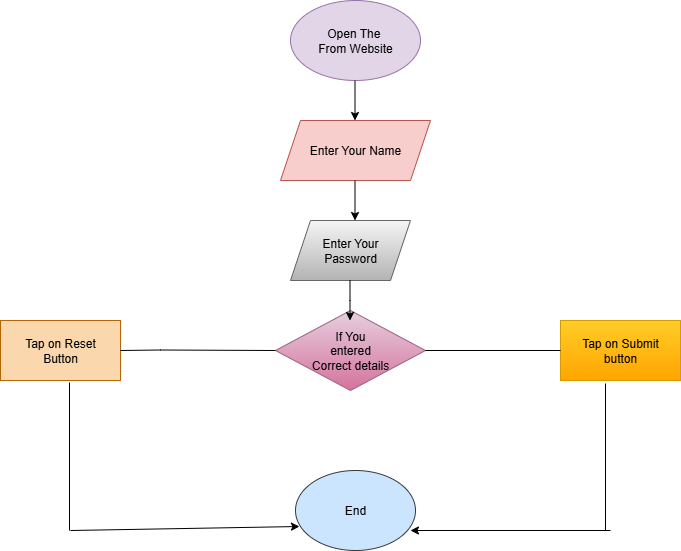

The diagram above was exported from draw.io. Its source (the exported page's mxGraphModel, read from the mxfile embedded in the PNG):
<mxGraphModel dx="1163" dy="631" grid="1" gridSize="10" guides="1" tooltips="1" connect="1" arrows="1" fold="1" page="1" pageScale="1" pageWidth="850" pageHeight="1100" math="0" shadow="0">
  <root>
    <mxCell id="0" />
    <mxCell id="1" parent="0" />
    <mxCell id="JQQYWNm_XYmPzxJixvtw-1" value="Open The&amp;nbsp;&lt;div&gt;From Website&lt;/div&gt;" style="ellipse;whiteSpace=wrap;html=1;fillColor=#e1d5e7;strokeColor=#9673a6;" vertex="1" parent="1">
      <mxGeometry x="340" y="30" width="130" height="80" as="geometry" />
    </mxCell>
    <mxCell id="JQQYWNm_XYmPzxJixvtw-2" value="Enter Your Name" style="shape=parallelogram;perimeter=parallelogramPerimeter;whiteSpace=wrap;html=1;fixedSize=1;fillColor=#f8cecc;strokeColor=#b85450;" vertex="1" parent="1">
      <mxGeometry x="330" y="150" width="150" height="60" as="geometry" />
    </mxCell>
    <mxCell id="JQQYWNm_XYmPzxJixvtw-3" value="Enter Your&lt;div&gt;Password&lt;/div&gt;" style="shape=parallelogram;perimeter=parallelogramPerimeter;whiteSpace=wrap;html=1;fixedSize=1;fillColor=#f5f5f5;strokeColor=#666666;gradientColor=#b3b3b3;" vertex="1" parent="1">
      <mxGeometry x="340" y="250" width="120" height="60" as="geometry" />
    </mxCell>
    <mxCell id="JQQYWNm_XYmPzxJixvtw-4" value="If You&lt;div&gt;entered&lt;/div&gt;&lt;div&gt;Correct details&lt;/div&gt;" style="rhombus;whiteSpace=wrap;html=1;fillColor=#e6d0de;gradientColor=#d5739d;strokeColor=#996185;" vertex="1" parent="1">
      <mxGeometry x="325" y="340" width="150" height="80" as="geometry" />
    </mxCell>
    <mxCell id="JQQYWNm_XYmPzxJixvtw-8" value="Tap on Submit&lt;div&gt;button&lt;/div&gt;" style="rounded=0;whiteSpace=wrap;html=1;fillColor=#ffcd28;gradientColor=#ffa500;strokeColor=#d79b00;" vertex="1" parent="1">
      <mxGeometry x="610" y="350" width="120" height="60" as="geometry" />
    </mxCell>
    <mxCell id="JQQYWNm_XYmPzxJixvtw-9" value="Tap on Reset&lt;div&gt;Button&lt;/div&gt;" style="rounded=0;whiteSpace=wrap;html=1;fillColor=#fad7ac;strokeColor=#b46504;" vertex="1" parent="1">
      <mxGeometry x="50" y="350" width="120" height="60" as="geometry" />
    </mxCell>
    <mxCell id="JQQYWNm_XYmPzxJixvtw-10" value="End" style="ellipse;whiteSpace=wrap;html=1;fillColor=#cce5ff;strokeColor=#36393d;" vertex="1" parent="1">
      <mxGeometry x="345" y="500" width="120" height="80" as="geometry" />
    </mxCell>
    <mxCell id="JQQYWNm_XYmPzxJixvtw-13" value="" style="endArrow=none;html=1;rounded=0;exitX=1;exitY=0.5;exitDx=0;exitDy=0;entryX=0;entryY=0.5;entryDx=0;entryDy=0;" edge="1" parent="1" source="JQQYWNm_XYmPzxJixvtw-4" target="JQQYWNm_XYmPzxJixvtw-8">
      <mxGeometry width="50" height="50" relative="1" as="geometry">
        <mxPoint x="470" y="379.5" as="sourcePoint" />
        <mxPoint x="580" y="380" as="targetPoint" />
      </mxGeometry>
    </mxCell>
    <mxCell id="JQQYWNm_XYmPzxJixvtw-14" value="" style="endArrow=none;html=1;rounded=0;entryX=0;entryY=0.5;entryDx=0;entryDy=0;exitX=1;exitY=0.5;exitDx=0;exitDy=0;" edge="1" parent="1" source="JQQYWNm_XYmPzxJixvtw-9" target="JQQYWNm_XYmPzxJixvtw-4">
      <mxGeometry width="50" height="50" relative="1" as="geometry">
        <mxPoint x="180" y="379.5" as="sourcePoint" />
        <mxPoint x="270" y="379.5" as="targetPoint" />
        <Array as="points">
          <mxPoint x="210" y="379.5" />
        </Array>
      </mxGeometry>
    </mxCell>
    <mxCell id="JQQYWNm_XYmPzxJixvtw-16" value="" style="endArrow=none;html=1;rounded=0;entryX=0.375;entryY=1.05;entryDx=0;entryDy=0;entryPerimeter=0;" edge="1" parent="1" target="JQQYWNm_XYmPzxJixvtw-8">
      <mxGeometry width="50" height="50" relative="1" as="geometry">
        <mxPoint x="655" y="560" as="sourcePoint" />
        <mxPoint x="530" y="500" as="targetPoint" />
      </mxGeometry>
    </mxCell>
    <mxCell id="JQQYWNm_XYmPzxJixvtw-18" value="" style="endArrow=classic;html=1;rounded=0;entryX=0.958;entryY=0.75;entryDx=0;entryDy=0;entryPerimeter=0;" edge="1" parent="1" target="JQQYWNm_XYmPzxJixvtw-10">
      <mxGeometry width="50" height="50" relative="1" as="geometry">
        <mxPoint x="660" y="560" as="sourcePoint" />
        <mxPoint x="500" y="600" as="targetPoint" />
      </mxGeometry>
    </mxCell>
    <mxCell id="JQQYWNm_XYmPzxJixvtw-19" value="" style="endArrow=none;html=1;rounded=0;entryX=0.575;entryY=1.033;entryDx=0;entryDy=0;entryPerimeter=0;" edge="1" parent="1" target="JQQYWNm_XYmPzxJixvtw-9">
      <mxGeometry width="50" height="50" relative="1" as="geometry">
        <mxPoint x="119" y="560" as="sourcePoint" />
        <mxPoint x="120" y="470" as="targetPoint" />
      </mxGeometry>
    </mxCell>
    <mxCell id="JQQYWNm_XYmPzxJixvtw-21" value="" style="endArrow=classic;html=1;rounded=0;entryX=0.033;entryY=0.7;entryDx=0;entryDy=0;entryPerimeter=0;" edge="1" parent="1" target="JQQYWNm_XYmPzxJixvtw-10">
      <mxGeometry width="50" height="50" relative="1" as="geometry">
        <mxPoint x="120" y="560" as="sourcePoint" />
        <mxPoint x="290" y="550" as="targetPoint" />
      </mxGeometry>
    </mxCell>
    <mxCell id="JQQYWNm_XYmPzxJixvtw-23" value="" style="endArrow=classic;html=1;rounded=0;" edge="1" parent="1">
      <mxGeometry width="50" height="50" relative="1" as="geometry">
        <mxPoint x="404.5" y="210" as="sourcePoint" />
        <mxPoint x="404.5" y="250" as="targetPoint" />
      </mxGeometry>
    </mxCell>
    <mxCell id="JQQYWNm_XYmPzxJixvtw-24" value="" style="endArrow=classic;html=1;rounded=0;" edge="1" parent="1">
      <mxGeometry width="50" height="50" relative="1" as="geometry">
        <mxPoint x="404.5" y="110" as="sourcePoint" />
        <mxPoint x="404.5" y="150" as="targetPoint" />
        <Array as="points" />
      </mxGeometry>
    </mxCell>
    <mxCell id="JQQYWNm_XYmPzxJixvtw-26" value="" style="endArrow=classic;html=1;rounded=0;" edge="1" parent="1">
      <mxGeometry width="50" height="50" relative="1" as="geometry">
        <mxPoint x="399.5" y="310" as="sourcePoint" />
        <mxPoint x="399.5" y="350" as="targetPoint" />
        <Array as="points">
          <mxPoint x="399.5" y="330" />
        </Array>
      </mxGeometry>
    </mxCell>
  </root>
</mxGraphModel>